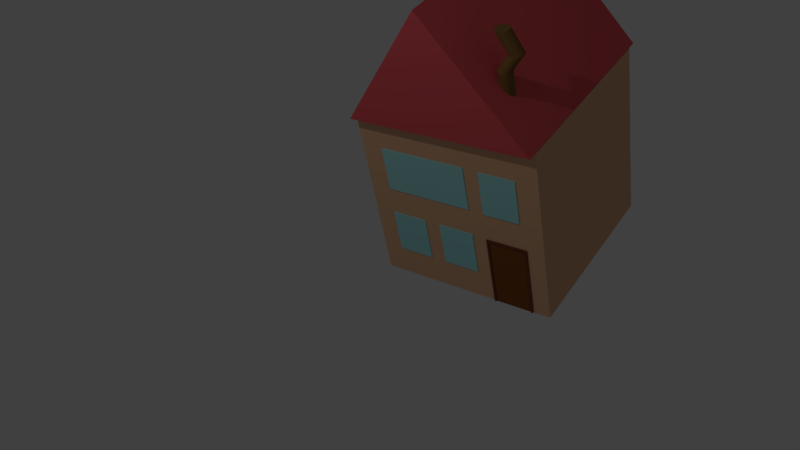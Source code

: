 # Source: House_4.blend  (saved by Blender 2.77.0; exported with 4.5.12 LTS)
import bpy
from mathutils import Matrix  # noqa: F401  (used for matrix-valued properties, if any)

bpy.ops.wm.read_factory_settings(use_empty=True)
scene = bpy.context.scene
scene.name = 'Scene'

# ---- collections
col_collection_1 = bpy.data.collections.new('Collection 1'); scene.collection.children.link(col_collection_1)

# ---- materials (node trees are filled in below, after node groups)
mat_door_material = bpy.data.materials.new('Door Material')
mat_door_material.alpha_threshold = 0.0
mat_door_material.use_transparent_shadow = False
mat_door_material.diffuse_color = (0.2396, 0.08176, 0.01956, 1.0)
mat_door_material.roughness = 0.5
mat_door_frame_material = bpy.data.materials.new('Door Frame Material')
mat_door_frame_material.alpha_threshold = 0.0
mat_door_frame_material.use_transparent_shadow = False
mat_door_frame_material.diffuse_color = (0.2019, 0.06095, 0.03466, 1.0)
mat_door_frame_material.roughness = 0.5
mat_chimney_material = bpy.data.materials.new('Chimney Material')
mat_chimney_material.alpha_threshold = 0.0
mat_chimney_material.use_transparent_shadow = False
mat_chimney_material.diffuse_color = (0.233, 0.1233, 0.03644, 1.0)
mat_chimney_material.roughness = 0.5
mat_glass = bpy.data.materials.new('Glass')
mat_glass.alpha_threshold = 0.0
mat_glass.use_transparent_shadow = False
mat_glass.diffuse_color = (0.383, 0.7771, 0.8, 1.0)
mat_glass.roughness = 0.5
mat_roof_material = bpy.data.materials.new('Roof Material')
mat_roof_material.alpha_threshold = 0.0
mat_roof_material.use_transparent_shadow = False
mat_roof_material.diffuse_color = (0.8, 0.1078, 0.1227, 1.0)
mat_roof_material.roughness = 0.5
mat_roof_material.line_color = (0.0, 0.0, 0.0, 1.0)
mat_house_material = bpy.data.materials.new('House Material')
mat_house_material.alpha_threshold = 0.0
mat_house_material.use_transparent_shadow = False
mat_house_material.diffuse_color = (0.8, 0.4796, 0.2801, 1.0)
mat_house_material.roughness = 0.5
mat_house_material.line_color = (0.0, 0.0, 0.0, 1.0)

# ---- material node trees

# ---- world
world_world = bpy.data.worlds.new('World'); scene.world = world_world
world_world.color = (0.05088, 0.05088, 0.05088)
world_world.use_sun_shadow = False
world_world.sun_shadow_jitter_overblur = 0.0
world_world.cycles.sampling_method = 'NONE'
world_world.cycles.sample_map_resolution = 256

# ---- cameras
cam_camera = bpy.data.cameras.new('Camera')
cam_camera.clip_end = 100.0
cam_camera.lens = 35.0
cam_camera.sensor_width = 32.0
cam_camera.sensor_height = 18.0
cam_camera.ortho_scale = 7.314
cam_camera.dof.focus_distance = 0.0
cam_camera.dof.aperture_fstop = 128.0

# ---- lights
light_lamp = bpy.data.lights.new('Lamp', 'POINT')
light_lamp.transmission_factor = 0.0
light_lamp.cutoff_distance = 30.0
light_lamp.energy = 100.0
light_lamp.shadow_buffer_clip_start = 1.001
light_lamp.shadow_soft_size = 0.1
light_lamp.shadow_maximum_resolution = 0.006
light_lamp.use_absolute_resolution = True
light_lamp.cycles.use_multiple_importance_sampling = False

# ---- meshes
me_cube_009 = bpy.data.meshes.new('Cube.009')
me_cube_009.from_pydata([(-1.0, -1.0, -1.0), (-1.0, -1.0, 1.0), (-1.0, 1.0, -1.0), (-1.0, 1.0, 1.0), (1.0, -1.0, -1.0), (1.0, -1.0, 1.0), (1.0, 1.0, -1.0), (1.0, 1.0, 1.0), (-1.125, -1.0, -1.0), (-1.125, -1.0, 1.0), (-1.125, 1.0, 1.0), (-1.125, 1.0, -1.0), (1.125, 1.0, 1.0), (1.125, 1.0, -1.0), (1.125, -1.0, 1.0), (1.125, -1.0, -1.0), (-1.0, -1.0, 1.062), (-1.0, 1.0, 1.062), (1.0, 1.0, 1.062), (1.0, -1.0, 1.062), (-1.125, -1.0, 1.062), (-1.125, 1.0, 1.062), (1.125, 1.0, 1.062), (1.125, -1.0, 1.062), (-1.0, -2.0, -1.0), (-1.0, -2.0, 1.0), (1.0, -2.0, 1.062), (1.0, -2.0, 1.0), (1.125, -2.0, 1.0), (1.125, -2.0, 1.062), (1.0, -2.0, -1.0), (-1.125, -2.0, -1.0), (-1.125, -2.0, 1.0), (1.125, -2.0, -1.0), (-1.0, -2.0, 1.062), (-1.125, -2.0, 1.062)], [], [(2, 0, 8, 11), (3, 7, 6, 2), (16, 20, 35, 34), (5, 1, 0, 4), (0, 2, 6, 4), (1, 5, 27, 25), (9, 10, 11, 8), (14, 12, 22, 23), (3, 2, 11, 10), (20, 9, 32, 35), (12, 14, 15, 13), (4, 6, 13, 15), (8, 0, 24, 31), (6, 7, 12, 13), (19, 18, 17, 16), (16, 17, 21, 20), (18, 19, 23, 22), (23, 19, 26, 29), (7, 3, 17, 18), (10, 9, 20, 21), (3, 10, 21, 17), (12, 7, 18, 22), (27, 30, 33, 28), (25, 27, 26, 34), (24, 25, 32, 31), (27, 28, 29, 26), (32, 25, 34, 35), (0, 1, 25, 24), (14, 23, 29, 28), (4, 15, 33, 30), (19, 16, 34, 26), (5, 4, 30, 27), (15, 14, 28, 33), (9, 8, 31, 32)])
me_cube_009.polygons.foreach_set('material_index', [0, 0, 1, 0, 0, 1, 0, 0, 0, 1, 0, 0, 0, 0, 0, 0, 0, 1, 0, 0, 0, 0, 1, 1, 1, 1, 1, 1, 1, 0, 1, 1, 1, 1])
_uv = me_cube_009.uv_layers.new(name='UVMap')
_uv.uv.foreach_set('vector', [0.0, 0.0, 0.0, 0.0, 0.0, 0.0, 0.0, 0.0, 0.0, 0.0, 0.0, 0.0, 0.0, 0.0, 0.0, 0.0, 0.0, 0.0, 0.0, 0.0, 0.0, 0.0, 0.0, 0.0, 0.9999, 0.9999, 9.998e-05, 0.9999, 0.0001, 9.998e-05, 0.9999, 9.998e-05, 0.0, 0.0, 0.0, 0.0, 0.0, 0.0, 0.0, 0.0, 0.0, 0.0, 0.0, 0.0, 0.0, 0.0, 0.0, 0.0, 0.0, 0.0, 0.0, 0.0, 0.0, 0.0, 0.0, 0.0, 0.0, 0.0, 0.0, 0.0, 0.0, 0.0, 0.0, 0.0, 0.0, 0.0, 0.0, 0.0, 0.0, 0.0, 0.0, 0.0, 0.4847, 0.9696, 0.4847, 0.9999, 0.000109, 0.9999, 0.000109, 0.9696, 0.0, 0.0, 0.0, 0.0, 0.0, 0.0, 0.0, 0.0, 0.0, 0.0, 0.0, 0.0, 0.0, 0.0, 0.0, 0.0, 0.0, 0.0, 0.0, 0.0, 0.0, 0.0, 0.0, 0.0, 0.0, 0.0, 0.0, 0.0, 0.0, 0.0, 0.0, 0.0, 0.0, 0.0, 0.0, 0.0, 0.0, 0.0, 0.0, 0.0, 0.0, 0.0, 0.0, 0.0, 0.0, 0.0, 0.0, 0.0, 0.0, 0.0, 0.0, 0.0, 0.0, 0.0, 0.0, 0.0, 0.0, 0.0, 0.0, 0.0, 0.0, 0.0, 0.0, 0.0, 0.0, 0.0, 0.0, 0.0, 0.0, 0.0, 0.0, 0.0, 0.0, 0.0, 0.0, 0.0, 0.0, 0.0, 0.0, 0.0, 0.0, 0.0, 0.0, 0.0, 0.0, 0.0, 0.0, 0.0, 0.0, 0.0, 0.0, 0.0, 0.0, 0.0, 0.0, 0.0, 0.0, 0.0, 0.0, 0.0, 0.0, 0.0, 0.0, 0.0, 0.0, 0.0, 0.0, 0.0, 0.0, 0.0, 0.0, 0.0, 0.0, 0.0, 0.0, 0.0, 0.0, 0.0, 0.0, 0.0, 0.0, 0.0, 0.0, 0.0, 0.0, 0.0, 0.0, 0.0, 0.0, 0.0, 0.0, 0.0, 0.0, 0.0, 0.0, 0.0, 0.0, 0.0, 0.0, 0.0, 0.0, 0.0, 0.0, 0.0, 0.0, 0.0, 0.0, 0.0, 0.0, 0.0, 0.0, 0.0, 0.0, 0.0, 0.0, 0.0, 0.0, 0.0, 0.0, 0.0, 0.0, 0.0, 0.0, 0.0, 0.0, 0.0, 0.0, 0.0, 0.0, 0.0, 0.0, 0.0, 0.0, 0.0, 0.0, 0.0, 0.0, 0.0, 0.0, 0.0, 0.0, 0.0, 0.0, 0.0, 0.0, 0.0, 0.0, 0.0, 0.0, 0.0, 0.0, 0.0])
me_cube_009.materials.append(mat_door_material)
me_cube_009.materials.append(mat_door_frame_material)
me_cube_009.use_remesh_preserve_volume = False
me_cube_009.use_remesh_preserve_attributes = False
me_cube_009.use_mirror_vertex_groups = False
me_cube_009.update()
me_cylinder = bpy.data.meshes.new('Cylinder')
me_cylinder.from_pydata([(0.0, 1.0, -1.0), (0.0, 1.0, 1.0), (0.1951, 0.9808, -1.0), (0.1951, 0.9808, 1.0), (0.3827, 0.9239, -1.0), (0.3827, 0.9239, 1.0), (0.5556, 0.8315, -1.0), (0.5556, 0.8315, 1.0), (0.7071, 0.7071, -1.0), (0.7071, 0.7071, 1.0), (0.8315, 0.5556, -1.0), (0.8315, 0.5556, 1.0), (0.9239, 0.3827, -1.0), (0.9239, 0.3827, 1.0), (0.9808, 0.1951, -1.0), (0.9808, 0.1951, 1.0), (1.0, 7.55e-08, -1.0), (1.0, 7.55e-08, 1.0), (0.9808, -0.1951, -1.0), (0.9808, -0.1951, 1.0), (0.9239, -0.3827, -1.0), (0.9239, -0.3827, 1.0), (0.8315, -0.5556, -1.0), (0.8315, -0.5556, 1.0), (0.7071, -0.7071, -1.0), (0.7071, -0.7071, 1.0), (0.5556, -0.8315, -1.0), (0.5556, -0.8315, 1.0), (0.3827, -0.9239, -1.0), (0.3827, -0.9239, 1.0), (0.1951, -0.9808, -1.0), (0.1951, -0.9808, 1.0), (-3.258e-07, -1.0, -1.0), (-3.258e-07, -1.0, 1.0), (-0.1951, -0.9808, -1.0), (-0.1951, -0.9808, 1.0), (-0.3827, -0.9239, -1.0), (-0.3827, -0.9239, 1.0), (-0.5556, -0.8315, -1.0), (-0.5556, -0.8315, 1.0), (-0.7071, -0.7071, -1.0), (-0.7071, -0.7071, 1.0), (-0.8315, -0.5556, -1.0), (-0.8315, -0.5556, 1.0), (-0.9239, -0.3827, -1.0), (-0.9239, -0.3827, 1.0), (-0.9808, -0.1951, -1.0), (-0.9808, -0.1951, 1.0), (-1.0, 9.656e-07, -1.0), (-1.0, 9.656e-07, 1.0), (-0.9808, 0.1951, -1.0), (-0.9808, 0.1951, 1.0), (-0.9239, 0.3827, -1.0), (-0.9239, 0.3827, 1.0), (-0.8315, 0.5556, -1.0), (-0.8315, 0.5556, 1.0), (-0.7071, 0.7071, -1.0), (-0.7071, 0.7071, 1.0), (-0.5556, 0.8315, -1.0), (-0.5556, 0.8315, 1.0), (-0.3827, 0.9239, -1.0), (-0.3827, 0.9239, 1.0), (-0.1951, 0.9808, -1.0), (-0.1951, 0.9808, 1.0), (1.579, 1.72, 1.764), (1.384, 1.74, 1.764), (1.766, 1.663, 1.764), (1.939, 1.571, 1.764), (2.091, 1.447, 1.764), (2.215, 1.295, 1.764), (2.308, 1.122, 1.764), (2.364, 0.9347, 1.764), (2.384, 0.7396, 1.764), (2.364, 0.5445, 1.764), (2.308, 0.3569, 1.764), (2.215, 0.184, 1.764), (2.091, 0.03246, 1.764), (1.939, -0.0919, 1.764), (1.766, -0.1843, 1.764), (1.579, -0.2412, 1.764), (1.384, -0.2604, 1.764), (1.189, -0.2412, 1.764), (1.001, -0.1843, 1.764), (0.8281, -0.0919, 1.764), (0.6765, 0.03246, 1.764), (0.5522, 0.184, 1.764), (0.4598, 0.3569, 1.764), (0.4028, 0.5445, 1.764), (0.3836, 0.7396, 1.764), (0.4028, 0.9347, 1.764), (0.4598, 1.122, 1.764), (0.5522, 1.295, 1.764), (0.6765, 1.447, 1.764), (0.8281, 1.571, 1.764), (1.001, 1.663, 1.764), (1.189, 1.72, 1.764), (-0.07017, 1.72, 2.916), (-0.2653, 1.74, 2.916), (0.1174, 1.663, 2.916), (0.2903, 1.571, 2.916), (0.4418, 1.447, 2.916), (0.5662, 1.295, 2.916), (0.6586, 1.122, 2.916), (0.7155, 0.9347, 2.916), (0.7347, 0.7396, 2.916), (0.7155, 0.5445, 2.916), (0.6586, 0.3569, 2.916), (0.5662, 0.184, 2.916), (0.4418, 0.03246, 2.916), (0.2903, -0.0919, 2.916), (0.1174, -0.1843, 2.916), (-0.07017, -0.2412, 2.916), (-0.2653, -0.2604, 2.916), (-0.4604, -0.2412, 2.916), (-0.6479, -0.1843, 2.916), (-0.8208, -0.0919, 2.916), (-0.9724, 0.03246, 2.916), (-1.097, 0.184, 2.916), (-1.189, 0.3569, 2.916), (-1.246, 0.5445, 2.916), (-1.265, 0.7396, 2.916), (-1.246, 0.9347, 2.916), (-1.189, 1.122, 2.916), (-1.097, 1.295, 2.916), (-0.9724, 1.447, 2.916), (-0.8208, 1.571, 2.916), (-0.6479, 1.663, 2.916), (-0.4604, 1.72, 2.916)], [], [(0, 1, 3, 2), (2, 3, 5, 4), (4, 5, 7, 6), (6, 7, 9, 8), (8, 9, 11, 10), (10, 11, 13, 12), (12, 13, 15, 14), (14, 15, 17, 16), (16, 17, 19, 18), (18, 19, 21, 20), (20, 21, 23, 22), (22, 23, 25, 24), (24, 25, 27, 26), (26, 27, 29, 28), (28, 29, 31, 30), (30, 31, 33, 32), (32, 33, 35, 34), (34, 35, 37, 36), (36, 37, 39, 38), (38, 39, 41, 40), (40, 41, 43, 42), (42, 43, 45, 44), (44, 45, 47, 46), (46, 47, 49, 48), (48, 49, 51, 50), (50, 51, 53, 52), (52, 53, 55, 54), (54, 55, 57, 56), (56, 57, 59, 58), (58, 59, 61, 60), (15, 13, 70, 71), (62, 63, 1, 0), (60, 61, 63, 62), (0, 2, 4, 6, 8, 10, 12, 14, 16, 18, 20, 22, 24, 26, 28, 30, 32, 34, 36, 38, 40, 42, 44, 46, 48, 50, 52, 54, 56, 58, 60, 62), (82, 81, 113, 114), (33, 31, 79, 80), (51, 49, 88, 89), (7, 5, 66, 67), (25, 23, 75, 76), (43, 41, 84, 85), (61, 59, 93, 94), (17, 15, 71, 72), (35, 33, 80, 81), (53, 51, 89, 90), (9, 7, 67, 68), (27, 25, 76, 77), (45, 43, 85, 86), (63, 61, 94, 95), (19, 17, 72, 73), (37, 35, 81, 82), (55, 53, 90, 91), (11, 9, 68, 69), (29, 27, 77, 78), (47, 45, 86, 87), (3, 1, 65, 64), (1, 63, 95, 65), (21, 19, 73, 74), (39, 37, 82, 83), (57, 55, 91, 92), (13, 11, 69, 70), (31, 29, 78, 79), (49, 47, 87, 88), (5, 3, 64, 66), (23, 21, 74, 75), (41, 39, 83, 84), (59, 57, 92, 93), (96, 97, 127, 126, 125, 124, 123, 122, 121, 120, 119, 118, 117, 116, 115, 114, 113, 112, 111, 110, 109, 108, 107, 106, 105, 104, 103, 102, 101, 100, 99, 98), (69, 68, 100, 101), (65, 95, 127, 97), (83, 82, 114, 115), (70, 69, 101, 102), (84, 83, 115, 116), (71, 70, 102, 103), (85, 84, 116, 117), (72, 71, 103, 104), (86, 85, 117, 118), (73, 72, 104, 105), (87, 86, 118, 119), (74, 73, 105, 106), (88, 87, 119, 120), (75, 74, 106, 107), (89, 88, 120, 121), (76, 75, 107, 108), (90, 89, 121, 122), (77, 76, 108, 109), (91, 90, 122, 123), (78, 77, 109, 110), (64, 65, 97, 96), (92, 91, 123, 124), (79, 78, 110, 111), (66, 64, 96, 98), (93, 92, 124, 125), (80, 79, 111, 112), (67, 66, 98, 99), (94, 93, 125, 126), (81, 80, 112, 113), (68, 67, 99, 100), (95, 94, 126, 127)])
me_cylinder.materials.append(mat_chimney_material)
me_cylinder.use_remesh_preserve_volume = False
me_cylinder.use_remesh_preserve_attributes = False
me_cylinder.use_mirror_vertex_groups = False
me_cylinder.update()
me_cube_008 = bpy.data.meshes.new('Cube.008')
me_cube_008.from_pydata([(-1.0, -1.0, -1.0), (-1.0, -1.0, 1.0), (-1.0, 1.0, -1.0), (-1.0, 1.0, 1.0), (1.0, -1.0, -1.0), (1.0, -1.0, 1.0), (1.0, 1.0, -1.0), (1.0, 1.0, 1.0)], [], [(1, 3, 2, 0), (3, 7, 6, 2), (7, 5, 4, 6), (5, 1, 0, 4), (0, 2, 6, 4), (5, 7, 3, 1)])
me_cube_008.materials.append(mat_glass)
me_cube_008.use_remesh_preserve_volume = False
me_cube_008.use_remesh_preserve_attributes = False
me_cube_008.use_mirror_vertex_groups = False
me_cube_008.update()
me_cube_007 = bpy.data.meshes.new('Cube.007')
me_cube_007.from_pydata([(-1.0, -1.0, -1.0), (-1.0, -1.0, 1.0), (-1.0, 1.0, -1.0), (-1.0, 1.0, 1.0), (1.0, -1.0, -1.0), (1.0, -1.0, 1.0), (1.0, 1.0, -1.0), (1.0, 1.0, 1.0)], [], [(1, 3, 2, 0), (3, 7, 6, 2), (7, 5, 4, 6), (5, 1, 0, 4), (0, 2, 6, 4), (5, 7, 3, 1)])
me_cube_007.materials.append(mat_glass)
me_cube_007.use_remesh_preserve_volume = False
me_cube_007.use_remesh_preserve_attributes = False
me_cube_007.use_mirror_vertex_groups = False
me_cube_007.update()
me_cube_005 = bpy.data.meshes.new('Cube.005')
me_cube_005.from_pydata([(-1.0, -1.0, -1.0), (-1.0, -1.0, 1.0), (-1.0, 1.0, -1.0), (-1.0, 1.0, 1.0), (1.0, -1.0, -1.0), (1.0, -1.0, 1.0), (1.0, 1.0, -1.0), (1.0, 1.0, 1.0)], [], [(1, 3, 2, 0), (3, 7, 6, 2), (7, 5, 4, 6), (5, 1, 0, 4), (0, 2, 6, 4), (5, 7, 3, 1)])
me_cube_005.materials.append(mat_glass)
me_cube_005.use_remesh_preserve_volume = False
me_cube_005.use_remesh_preserve_attributes = False
me_cube_005.use_mirror_vertex_groups = False
me_cube_005.update()
me_cube_002 = bpy.data.meshes.new('Cube.002')
me_cube_002.from_pydata([(-1.0, -1.0, -1.0), (-1.0, -1.0, 1.0), (-1.0, 1.0, -1.0), (-1.0, 1.0, 1.0), (1.0, -1.0, -1.0), (1.0, -1.0, 1.0), (1.0, 1.0, -1.0), (1.0, 1.0, 1.0)], [], [(1, 3, 2, 0), (3, 7, 6, 2), (7, 5, 4, 6), (5, 1, 0, 4), (0, 2, 6, 4), (5, 7, 3, 1)])
me_cube_002.materials.append(mat_glass)
me_cube_002.use_remesh_preserve_volume = False
me_cube_002.use_remesh_preserve_attributes = False
me_cube_002.use_mirror_vertex_groups = False
me_cube_002.update()
me_cube_001 = bpy.data.meshes.new('Cube.001')
me_cube_001.from_pydata([(1.1, 1.1, -1.0), (1.1, -1.1, -1.0), (-1.1, -1.1, -1.0), (-1.1, 1.1, -1.0), (-1.311e-07, 1.1, 1.0), (-1.311e-07, -1.1, 1.0)], [], [(0, 1, 2, 3), (0, 4, 5, 1), (1, 5, 2), (2, 5, 4, 3), (4, 0, 3)])
_uv = me_cube_001.uv_layers.new(name='UVMap')
_uv.uv.foreach_set('vector', [0.6873, 0.3439, 0.6873, 0.6873, 0.3439, 0.6873, 0.3439, 0.3439, 0.3436, 0.0001371, 0.3436, 0.3565, 0.0001371, 0.3565, 0.0001371, 0.0001372, 0.6873, 0.6876, 0.5156, 0.9999, 0.3439, 0.6876, 0.7002, 0.3436, 0.3439, 0.3436, 0.3439, 0.0001371, 0.7002, 0.0001371, 0.0, 0.0, 0.0, 0.0, 0.0, 0.0])
me_cube_001.materials.append(mat_roof_material)
me_cube_001.use_remesh_preserve_volume = False
me_cube_001.use_remesh_preserve_attributes = False
me_cube_001.use_mirror_vertex_groups = False
me_cube_001.update()
me_cube = bpy.data.meshes.new('Cube')
me_cube.from_pydata([(1.0, 1.0, -1.0), (1.0, -1.0, -1.0), (-1.0, -1.0, -1.0), (-1.0, 1.0, -1.0), (1.0, 1.0, 1.0), (1.0, -1.0, 1.0), (-1.0, -1.0, 1.0), (-1.0, 1.0, 1.0)], [], [(0, 1, 2, 3), (4, 7, 6, 5), (0, 4, 5, 1), (1, 5, 6, 2), (2, 6, 7, 3), (4, 0, 3, 7)])
_uv = me_cube.uv_layers.new(name='UVMap')
_uv.uv.foreach_set('vector', [0.0, 0.0, 0.0, 0.0, 0.0, 0.0, 0.0, 0.0, 0.0, 0.0, 0.0, 0.0, 0.0, 0.0, 0.0, 0.0, 0.4998, 0.0001998, 0.4998, 0.4998, 0.0001998, 0.4998, 0.0002, 0.0001999, 0.4998, 0.5002, 0.4998, 0.9998, 0.0001998, 0.9998, 0.0001998, 0.5002, 0.5002, 0.9998, 0.5002, 0.5002, 0.9998, 0.5002, 0.9998, 0.9998, 0.9998, 0.0001998, 0.9998, 0.4998, 0.5002, 0.4998, 0.5002, 0.0002])
me_cube.materials.append(mat_house_material)
me_cube.use_remesh_preserve_volume = False
me_cube.use_remesh_preserve_attributes = False
me_cube.use_mirror_vertex_groups = False
me_cube.update()

# ---- objects
ob_cube = bpy.data.objects.new('Cube', me_cube_009)
ob_chimney = bpy.data.objects.new('Chimney', me_cylinder)
ob_window_2_001 = bpy.data.objects.new('Window 2.001', me_cube_008)
ob_window_3_001 = bpy.data.objects.new('Window 3.001', me_cube_007)
ob_window_3 = bpy.data.objects.new('Window 3', me_cube_005)
ob_window_4 = bpy.data.objects.new('Window 4', me_cube_002)
ob_roof = bpy.data.objects.new('Roof', me_cube_001)
ob_house = bpy.data.objects.new('House', me_cube)
ob_lamp = bpy.data.objects.new('Lamp', light_lamp)
ob_camera = bpy.data.objects.new('Camera', cam_camera)

# ---- transforms, parenting, visibility, modifiers, constraints
ob_cube.location = (0.5873, -0.9963, -0.5987)
ob_cube.scale = (0.2, 0.01, 0.4)
ob_cube.lineart.crease_threshold = 0.0
ob_chimney.location = (0.6235, -0.7477, 1.435)
ob_chimney.scale = (0.07492, 0.07492, 0.1944)
ob_chimney.lineart.crease_threshold = 0.0
ob_window_2_001.location = (0.5637, -1.0, 0.394)
ob_window_2_001.scale = (0.2, 0.01, 0.25)
ob_window_2_001.lineart.crease_threshold = 0.0
ob_window_3_001.location = (0.0, -1.0, -0.41)
ob_window_3_001.scale = (0.2, 0.01, 0.25)
ob_window_3_001.lineart.crease_threshold = 0.0
ob_window_3.location = (-0.5735, -1.0, -0.41)
ob_window_3.scale = (0.2, 0.01, 0.25)
ob_window_3.lineart.crease_threshold = 0.0
ob_window_4.location = (-0.2792, -1.0, 0.4023)
ob_window_4.scale = (0.477, 0.01, 0.25)
ob_window_4.lineart.crease_threshold = 0.0
ob_roof.location = (0.0, 0.0, 1.646)
ob_roof.scale = (0.9091, 1.0, 0.6393)
ob_roof.lock_rotations_4d = False
ob_roof.empty_display_type = 'ARROWS'
ob_roof.lineart.crease_threshold = 0.0
ob_house.location = (0.0, 0.0, 0.0)
ob_house.lock_rotations_4d = False
ob_house.empty_display_type = 'ARROWS'
ob_house.lineart.crease_threshold = 0.0
ob_lamp.location = (-1.021, -4.065, 5.904)
ob_lamp.rotation_euler = (0.6503, 0.05522, 1.866)
ob_lamp.lock_rotations_4d = False
ob_lamp.empty_display_type = 'ARROWS'
ob_lamp.color = (0.0, 0.0, 0.0, 0.0)
ob_lamp.lineart.crease_threshold = 0.0
ob_camera.location = (4.286, -6.508, 5.344)
ob_camera.rotation_euler = (0.9087, 0.1695, 0.6088)
ob_camera.scale = (0.8903, 0.8903, 0.8903)
ob_camera.lock_rotations_4d = False
ob_camera.empty_display_type = 'ARROWS'
ob_camera.color = (0.0, 0.0, 0.0, 0.0)
ob_camera.display_type = 'WIRE'
ob_camera.lineart.crease_threshold = 0.0

# ---- collection membership
col_collection_1.objects.link(ob_cube)
col_collection_1.objects.link(ob_chimney)
col_collection_1.objects.link(ob_window_2_001)
col_collection_1.objects.link(ob_window_3_001)
col_collection_1.objects.link(ob_window_3)
col_collection_1.objects.link(ob_window_4)
col_collection_1.objects.link(ob_roof)
col_collection_1.objects.link(ob_house)
col_collection_1.objects.link(ob_lamp)
col_collection_1.objects.link(ob_camera)

# ---- scene / render settings (as saved in the file)
scene.camera = ob_camera
scene.frame_start = 1; scene.frame_end = 250; scene.frame_set(1)
scene.render.engine = 'BLENDER_EEVEE_NEXT'
scene.render.resolution_percentage = 50
scene.render.dither_intensity = 0.0
scene.cycles.use_denoising = False
scene.cycles.samples = 10
scene.cycles.sampling_pattern = 'TABULATED_SOBOL'
scene.cycles.light_sampling_threshold = 0.0
scene.cycles.use_adaptive_sampling = False
scene.cycles.use_light_tree = False
scene.cycles.blur_glossy = 0.0
scene.cycles.pixel_filter_type = 'GAUSSIAN'
scene.cycles.sample_clamp_indirect = 0.0
scene.view_settings.view_transform = 'Standard'
bpy.context.view_layer.update()
